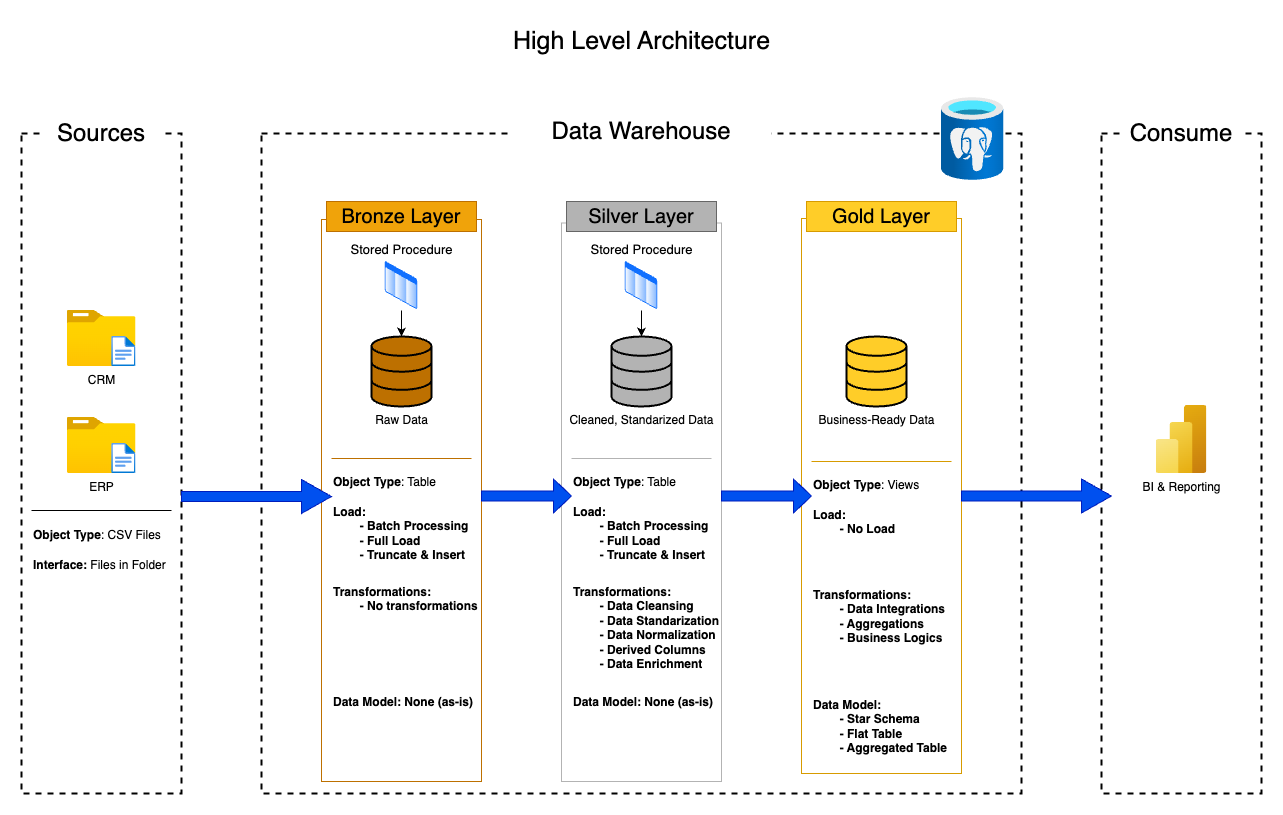

The diagram above was exported from draw.io. Its source (the exported page's mxGraphModel, read from the mxfile embedded in the PNG):
<mxGraphModel dx="1273" dy="835" grid="1" gridSize="10" guides="1" tooltips="1" connect="1" arrows="1" fold="1" page="1" pageScale="1" pageWidth="827" pageHeight="1169" math="0" shadow="0">
  <root>
    <mxCell id="0" />
    <mxCell id="1" parent="0" />
    <mxCell id="lyZgoKxyAv_1q3j7p0x5-1" value="" style="rounded=0;whiteSpace=wrap;html=1;fillColor=none;strokeColor=#000000;dashed=1;strokeWidth=2;" parent="1" vertex="1">
      <mxGeometry x="200" y="273" width="160" height="660" as="geometry" />
    </mxCell>
    <mxCell id="lyZgoKxyAv_1q3j7p0x5-3" value="&lt;font style=&quot;font-size: 24px;&quot;&gt;Sources&lt;/font&gt;" style="rounded=0;whiteSpace=wrap;html=1;strokeColor=none;" parent="1" vertex="1">
      <mxGeometry x="220" y="243" width="120" height="60" as="geometry" />
    </mxCell>
    <mxCell id="lyZgoKxyAv_1q3j7p0x5-4" value="" style="rounded=0;whiteSpace=wrap;html=1;fillColor=none;dashed=1;strokeColor=#000000;strokeWidth=2;" parent="1" vertex="1">
      <mxGeometry x="440" y="273" width="760" height="660" as="geometry" />
    </mxCell>
    <mxCell id="lyZgoKxyAv_1q3j7p0x5-5" value="&lt;font style=&quot;font-size: 24px;&quot;&gt;Data Warehouse&lt;/font&gt;" style="rounded=0;whiteSpace=wrap;html=1;strokeColor=none;" parent="1" vertex="1">
      <mxGeometry x="690" y="241" width="260" height="60" as="geometry" />
    </mxCell>
    <mxCell id="lyZgoKxyAv_1q3j7p0x5-6" value="" style="rounded=0;whiteSpace=wrap;html=1;fillColor=none;dashed=1;strokeColor=#000000;strokeWidth=2;" parent="1" vertex="1">
      <mxGeometry x="1280" y="273" width="160" height="660" as="geometry" />
    </mxCell>
    <mxCell id="lyZgoKxyAv_1q3j7p0x5-7" value="&lt;font style=&quot;font-size: 24px;&quot;&gt;Consume&lt;/font&gt;" style="rounded=0;whiteSpace=wrap;html=1;strokeColor=none;" parent="1" vertex="1">
      <mxGeometry x="1300" y="243" width="120" height="60" as="geometry" />
    </mxCell>
    <mxCell id="lyZgoKxyAv_1q3j7p0x5-15" value="" style="edgeStyle=orthogonalEdgeStyle;rounded=0;orthogonalLoop=1;jettySize=auto;html=1;entryX=0.5;entryY=0;entryDx=0;entryDy=0;" parent="1" edge="1">
      <mxGeometry relative="1" as="geometry">
        <mxPoint x="575" y="358" as="sourcePoint" />
        <mxPoint x="575" y="358" as="targetPoint" />
      </mxGeometry>
    </mxCell>
    <mxCell id="lyZgoKxyAv_1q3j7p0x5-11" value="" style="rounded=0;whiteSpace=wrap;html=1;fillColor=none;strokeColor=#B3B3B3;fontSize=20;gradientColor=#b3b3b3;" parent="1" vertex="1">
      <mxGeometry x="740" y="362.5" width="160" height="558.5" as="geometry" />
    </mxCell>
    <mxCell id="lyZgoKxyAv_1q3j7p0x5-10" value="Silver Layer" style="rounded=0;whiteSpace=wrap;html=1;fillColor=#B3B3B3;strokeColor=#666666;fontSize=20;gradientColor=none;" parent="1" vertex="1">
      <mxGeometry x="745" y="341" width="150" height="30" as="geometry" />
    </mxCell>
    <mxCell id="lyZgoKxyAv_1q3j7p0x5-14" value="" style="rounded=0;whiteSpace=wrap;html=1;fillColor=none;strokeColor=#d79b00;fontSize=20;gradientColor=#ffa500;" parent="1" vertex="1">
      <mxGeometry x="980" y="358" width="160" height="555" as="geometry" />
    </mxCell>
    <mxCell id="lyZgoKxyAv_1q3j7p0x5-13" value="Gold Layer" style="rounded=0;whiteSpace=wrap;html=1;fillColor=#ffcd28;strokeColor=#d79b00;fontSize=20;gradientColor=none;" parent="1" vertex="1">
      <mxGeometry x="985" y="341" width="150" height="30" as="geometry" />
    </mxCell>
    <mxCell id="lyZgoKxyAv_1q3j7p0x5-16" value="" style="rounded=0;whiteSpace=wrap;html=1;fillColor=none;strokeColor=#BD7000;fontSize=20;fontColor=#000000;" parent="1" vertex="1">
      <mxGeometry x="500" y="359" width="160" height="562" as="geometry" />
    </mxCell>
    <mxCell id="lyZgoKxyAv_1q3j7p0x5-8" value="Bronze Layer" style="rounded=0;whiteSpace=wrap;html=1;fillColor=#f0a30a;fontColor=#000000;strokeColor=#BD7000;fontSize=20;" parent="1" vertex="1">
      <mxGeometry x="505" y="341" width="150" height="30" as="geometry" />
    </mxCell>
    <mxCell id="KUInfEM1UqBrggKI_Lq--1" value="" style="image;aspect=fixed;html=1;points=[];align=center;fontSize=12;image=img/lib/azure2/databases/Azure_Database_PostgreSQL_Server.svg;" parent="1" vertex="1">
      <mxGeometry x="1120" y="237" width="62.25" height="83" as="geometry" />
    </mxCell>
    <mxCell id="KUInfEM1UqBrggKI_Lq--4" value="CRM" style="image;aspect=fixed;html=1;points=[];align=center;fontSize=12;image=img/lib/azure2/general/Folder_Blank.svg;" parent="1" vertex="1">
      <mxGeometry x="245.5" y="450" width="69" height="56.00000000000001" as="geometry" />
    </mxCell>
    <mxCell id="KUInfEM1UqBrggKI_Lq--6" value="" style="image;aspect=fixed;html=1;points=[];align=center;fontSize=12;image=img/lib/azure2/general/File.svg;" parent="1" vertex="1">
      <mxGeometry x="290.15" y="476" width="24.35" height="30" as="geometry" />
    </mxCell>
    <mxCell id="KUInfEM1UqBrggKI_Lq--7" value="ERP" style="image;aspect=fixed;html=1;points=[];align=center;fontSize=12;image=img/lib/azure2/general/Folder_Blank.svg;" parent="1" vertex="1">
      <mxGeometry x="245.5" y="557" width="69" height="56.00000000000001" as="geometry" />
    </mxCell>
    <mxCell id="KUInfEM1UqBrggKI_Lq--8" value="" style="image;aspect=fixed;html=1;points=[];align=center;fontSize=12;image=img/lib/azure2/general/File.svg;" parent="1" vertex="1">
      <mxGeometry x="290.15" y="583" width="24.35" height="30" as="geometry" />
    </mxCell>
    <mxCell id="KUInfEM1UqBrggKI_Lq--12" value="" style="endArrow=none;html=1;rounded=0;" parent="1" edge="1">
      <mxGeometry width="50" height="50" relative="1" as="geometry">
        <mxPoint x="310" y="650" as="sourcePoint" />
        <mxPoint x="310" y="650" as="targetPoint" />
        <Array as="points">
          <mxPoint x="210" y="650" />
          <mxPoint x="280" y="650" />
          <mxPoint x="310" y="650" />
          <mxPoint x="350" y="650" />
        </Array>
      </mxGeometry>
    </mxCell>
    <mxCell id="KUInfEM1UqBrggKI_Lq--14" value="&lt;b&gt;&lt;font&gt;Object Type&lt;/font&gt;&lt;/b&gt;: CSV Files" style="text;strokeColor=none;align=left;fillColor=none;html=1;verticalAlign=middle;whiteSpace=wrap;rounded=0;fontSize=12;" parent="1" vertex="1">
      <mxGeometry x="210" y="660" width="140" height="30" as="geometry" />
    </mxCell>
    <mxCell id="KUInfEM1UqBrggKI_Lq--15" value="&lt;b&gt;Interface:&lt;/b&gt; Files in Folder" style="text;strokeColor=none;align=left;fillColor=none;html=1;verticalAlign=middle;whiteSpace=wrap;rounded=0;fontSize=12;" parent="1" vertex="1">
      <mxGeometry x="210" y="690" width="140" height="30" as="geometry" />
    </mxCell>
    <mxCell id="KUInfEM1UqBrggKI_Lq--16" value="Raw Data" style="html=1;verticalLabelPosition=bottom;align=center;labelBackgroundColor=none;verticalAlign=top;strokeWidth=2;strokeColor=default;shadow=0;dashed=0;shape=mxgraph.ios7.icons.data;fillColor=#BD7000;" parent="1" vertex="1">
      <mxGeometry x="550" y="476" width="60" height="70" as="geometry" />
    </mxCell>
    <mxCell id="KUInfEM1UqBrggKI_Lq--18" value="&lt;span&gt;Cleaned, Standarized Data&lt;/span&gt;" style="html=1;verticalLabelPosition=bottom;align=center;labelBackgroundColor=none;verticalAlign=top;strokeWidth=2;strokeColor=default;shadow=0;dashed=0;shape=mxgraph.ios7.icons.data;fillColor=#B3B3B3;" parent="1" vertex="1">
      <mxGeometry x="790" y="476" width="60" height="70" as="geometry" />
    </mxCell>
    <mxCell id="KUInfEM1UqBrggKI_Lq--19" value="&lt;span style=&quot;&quot;&gt;Business-Ready Data&lt;/span&gt;" style="html=1;verticalLabelPosition=bottom;align=center;labelBackgroundColor=none;verticalAlign=top;strokeWidth=2;strokeColor=default;shadow=0;dashed=0;shape=mxgraph.ios7.icons.data;fillColor=#FFCD28;" parent="1" vertex="1">
      <mxGeometry x="1025" y="476" width="60" height="70" as="geometry" />
    </mxCell>
    <mxCell id="KUInfEM1UqBrggKI_Lq--23" value="" style="shape=singleArrow;whiteSpace=wrap;html=1;fillColor=#0050ef;fontColor=#ffffff;strokeColor=#001DBC;" parent="1" vertex="1">
      <mxGeometry x="900" y="618.5" width="90" height="34" as="geometry" />
    </mxCell>
    <mxCell id="KUInfEM1UqBrggKI_Lq--26" value="" style="endArrow=none;html=1;rounded=0;fillColor=#f0a30a;strokeColor=#BD7000;" parent="1" edge="1">
      <mxGeometry width="50" height="50" relative="1" as="geometry">
        <mxPoint x="605" y="598" as="sourcePoint" />
        <mxPoint x="605" y="598" as="targetPoint" />
        <Array as="points">
          <mxPoint x="510" y="598" />
          <mxPoint x="575" y="598" />
          <mxPoint x="605" y="598" />
          <mxPoint x="650" y="598" />
        </Array>
      </mxGeometry>
    </mxCell>
    <mxCell id="KUInfEM1UqBrggKI_Lq--27" value="" style="endArrow=none;html=1;rounded=0;fillColor=#647687;strokeColor=#B3B3B3;" parent="1" edge="1">
      <mxGeometry width="50" height="50" relative="1" as="geometry">
        <mxPoint x="865" y="598" as="sourcePoint" />
        <mxPoint x="865" y="598" as="targetPoint" />
        <Array as="points">
          <mxPoint x="750" y="598" />
          <mxPoint x="835" y="598" />
          <mxPoint x="865" y="598" />
          <mxPoint x="890" y="598" />
        </Array>
      </mxGeometry>
    </mxCell>
    <mxCell id="KUInfEM1UqBrggKI_Lq--28" value="" style="endArrow=none;html=1;rounded=0;strokeColor=#D79B00;" parent="1" edge="1">
      <mxGeometry width="50" height="50" relative="1" as="geometry">
        <mxPoint x="1085" y="601" as="sourcePoint" />
        <mxPoint x="1085" y="601" as="targetPoint" />
        <Array as="points">
          <mxPoint x="990" y="601" />
          <mxPoint x="1055" y="601" />
          <mxPoint x="1085" y="601" />
          <mxPoint x="1130" y="601" />
        </Array>
      </mxGeometry>
    </mxCell>
    <mxCell id="KUInfEM1UqBrggKI_Lq--29" value="&lt;b&gt;Load:&amp;nbsp;&lt;/b&gt;&lt;div&gt;&lt;b&gt;&amp;nbsp;&lt;span style=&quot;white-space: pre;&quot;&gt;&#09;&lt;/span&gt;- Batch Processing&lt;/b&gt;&lt;/div&gt;&lt;div&gt;&lt;b&gt;&lt;span style=&quot;white-space: pre;&quot;&gt;&#09;&lt;/span&gt;- Full Load&amp;nbsp;&lt;/b&gt;&lt;/div&gt;&lt;div&gt;&lt;b&gt;&lt;span style=&quot;white-space: pre;&quot;&gt;&#09;&lt;/span&gt;- Truncate&amp;nbsp;&amp;amp; Insert&lt;/b&gt;&lt;/div&gt;" style="text;strokeColor=none;align=left;fillColor=none;html=1;verticalAlign=top;whiteSpace=wrap;rounded=0;fontSize=12;" parent="1" vertex="1">
      <mxGeometry x="510" y="638" width="140" height="80" as="geometry" />
    </mxCell>
    <mxCell id="KUInfEM1UqBrggKI_Lq--30" value="&lt;b&gt;&lt;font&gt;Object Type&lt;/font&gt;&lt;/b&gt;: Table" style="text;strokeColor=none;align=left;fillColor=none;html=1;verticalAlign=top;whiteSpace=wrap;rounded=0;fontSize=12;" parent="1" vertex="1">
      <mxGeometry x="510" y="608" width="140" height="30" as="geometry" />
    </mxCell>
    <mxCell id="KUInfEM1UqBrggKI_Lq--32" value="&lt;b&gt;Load:&amp;nbsp;&lt;/b&gt;&lt;div&gt;&lt;b&gt;&amp;nbsp;&lt;span style=&quot;white-space: pre;&quot;&gt;&#09;&lt;/span&gt;- Batch Processing&lt;/b&gt;&lt;/div&gt;&lt;div&gt;&lt;b&gt;&lt;span style=&quot;white-space: pre;&quot;&gt;&#09;&lt;/span&gt;- Full Load&amp;nbsp;&lt;/b&gt;&lt;/div&gt;&lt;div&gt;&lt;b&gt;&lt;span style=&quot;white-space: pre;&quot;&gt;&#09;&lt;/span&gt;- Truncate&amp;nbsp;&amp;amp; Insert&lt;/b&gt;&lt;/div&gt;" style="text;strokeColor=none;align=left;fillColor=none;html=1;verticalAlign=top;whiteSpace=wrap;rounded=0;fontSize=12;" parent="1" vertex="1">
      <mxGeometry x="750" y="638" width="140" height="80" as="geometry" />
    </mxCell>
    <mxCell id="KUInfEM1UqBrggKI_Lq--33" value="&lt;b&gt;&lt;font&gt;Object Type&lt;/font&gt;&lt;/b&gt;: Table" style="text;strokeColor=none;align=left;fillColor=none;html=1;verticalAlign=top;whiteSpace=wrap;rounded=0;fontSize=12;" parent="1" vertex="1">
      <mxGeometry x="750" y="608" width="140" height="30" as="geometry" />
    </mxCell>
    <mxCell id="KUInfEM1UqBrggKI_Lq--34" value="&lt;b&gt;&lt;font&gt;Object Type&lt;/font&gt;&lt;/b&gt;: Views" style="text;strokeColor=none;align=left;fillColor=none;html=1;verticalAlign=top;whiteSpace=wrap;rounded=0;fontSize=12;" parent="1" vertex="1">
      <mxGeometry x="990" y="611" width="140" height="30" as="geometry" />
    </mxCell>
    <mxCell id="KUInfEM1UqBrggKI_Lq--35" value="&lt;b&gt;Load:&amp;nbsp;&lt;/b&gt;&lt;div&gt;&lt;b&gt;&amp;nbsp;&lt;span style=&quot;white-space: pre;&quot;&gt;&#09;&lt;/span&gt;- No Load&lt;br&gt;&lt;/b&gt;&lt;/div&gt;" style="text;strokeColor=none;align=left;fillColor=none;html=1;verticalAlign=top;whiteSpace=wrap;rounded=0;fontSize=12;" parent="1" vertex="1">
      <mxGeometry x="990" y="641" width="140" height="60" as="geometry" />
    </mxCell>
    <mxCell id="KUInfEM1UqBrggKI_Lq--36" value="&lt;b&gt;Transformations:&amp;nbsp;&lt;/b&gt;&lt;div&gt;&lt;b&gt;&amp;nbsp;&lt;span style=&quot;white-space: pre;&quot;&gt;&#09;&lt;/span&gt;- No transformations&lt;/b&gt;&lt;/div&gt;" style="text;strokeColor=none;align=left;fillColor=none;html=1;verticalAlign=top;rounded=0;fontSize=12;" parent="1" vertex="1">
      <mxGeometry x="510" y="718" width="140" height="70" as="geometry" />
    </mxCell>
    <mxCell id="KUInfEM1UqBrggKI_Lq--37" value="&lt;b&gt;Transformations:&amp;nbsp;&lt;/b&gt;&lt;div&gt;&lt;b&gt;&amp;nbsp;&lt;span style=&quot;white-space: pre;&quot;&gt;&#09;&lt;/span&gt;- Data Cleansing&lt;/b&gt;&lt;/div&gt;&lt;div&gt;&lt;b&gt;&lt;span style=&quot;white-space: pre;&quot;&gt;&#09;&lt;/span&gt;- Data Standarization&lt;br&gt;&lt;/b&gt;&lt;/div&gt;&lt;div&gt;&lt;b&gt;&lt;span style=&quot;white-space: pre;&quot;&gt;&#09;&lt;/span&gt;- Data Normalization&lt;br&gt;&lt;/b&gt;&lt;/div&gt;&lt;div&gt;&lt;b&gt;&lt;span style=&quot;white-space: pre;&quot;&gt;&#09;&lt;/span&gt;- Derived Columns&lt;br&gt;&lt;/b&gt;&lt;/div&gt;&lt;div&gt;&lt;b&gt;&lt;span style=&quot;white-space: pre;&quot;&gt;&#09;&lt;/span&gt;- Data Enrichment&lt;br&gt;&lt;/b&gt;&lt;/div&gt;" style="text;strokeColor=none;align=left;fillColor=none;html=1;verticalAlign=top;rounded=0;fontSize=12;" parent="1" vertex="1">
      <mxGeometry x="750" y="718" width="140" height="100" as="geometry" />
    </mxCell>
    <mxCell id="KUInfEM1UqBrggKI_Lq--38" value="&lt;b&gt;Transformations:&amp;nbsp;&lt;/b&gt;&lt;div&gt;&lt;b&gt;&amp;nbsp;&lt;span style=&quot;white-space: pre;&quot;&gt;&#09;&lt;/span&gt;- Data Integrations&lt;/b&gt;&lt;/div&gt;&lt;div&gt;&lt;b&gt;&lt;span style=&quot;white-space: pre;&quot;&gt;&#09;&lt;/span&gt;- Aggregations&lt;br&gt;&lt;/b&gt;&lt;/div&gt;&lt;div&gt;&lt;b&gt;&lt;span style=&quot;white-space: pre;&quot;&gt;&#09;&lt;/span&gt;- Business Logics&lt;br&gt;&lt;/b&gt;&lt;/div&gt;" style="text;strokeColor=none;align=left;fillColor=none;html=1;verticalAlign=top;rounded=0;fontSize=12;" parent="1" vertex="1">
      <mxGeometry x="990" y="721" width="140" height="100" as="geometry" />
    </mxCell>
    <mxCell id="KUInfEM1UqBrggKI_Lq--39" value="&lt;b&gt;Data Model: None (as-is)&lt;/b&gt;" style="text;strokeColor=none;align=left;fillColor=none;html=1;verticalAlign=top;rounded=0;fontSize=12;" parent="1" vertex="1">
      <mxGeometry x="510" y="828" width="140" height="70" as="geometry" />
    </mxCell>
    <mxCell id="KUInfEM1UqBrggKI_Lq--40" value="&lt;b&gt;Data Model: None (as-is)&lt;/b&gt;" style="text;strokeColor=none;align=left;fillColor=none;html=1;verticalAlign=top;rounded=0;fontSize=12;" parent="1" vertex="1">
      <mxGeometry x="750" y="828" width="140" height="70" as="geometry" />
    </mxCell>
    <mxCell id="KUInfEM1UqBrggKI_Lq--41" value="&lt;b&gt;Data Model:&lt;/b&gt;&lt;div&gt;&lt;b&gt;&lt;span style=&quot;white-space: pre;&quot;&gt;&#09;&lt;/span&gt;- Star Schema&lt;br&gt;&lt;/b&gt;&lt;/div&gt;&lt;div&gt;&lt;b&gt;&lt;span style=&quot;white-space: pre;&quot;&gt;&#09;&lt;/span&gt;- Flat Table&lt;br&gt;&lt;/b&gt;&lt;/div&gt;&lt;div&gt;&lt;b&gt;&lt;span style=&quot;white-space: pre;&quot;&gt;&#09;&lt;/span&gt;- Aggregated Table&lt;br&gt;&lt;/b&gt;&lt;/div&gt;" style="text;strokeColor=none;align=left;fillColor=none;html=1;verticalAlign=top;rounded=0;fontSize=12;" parent="1" vertex="1">
      <mxGeometry x="990" y="831" width="140" height="70" as="geometry" />
    </mxCell>
    <mxCell id="KUInfEM1UqBrggKI_Lq--42" value="BI &amp;amp; Reporting" style="image;aspect=fixed;html=1;points=[];align=center;fontSize=12;image=img/lib/azure2/analytics/Power_BI_Embedded.svg;" parent="1" vertex="1">
      <mxGeometry x="1334.5" y="545" width="51" height="68" as="geometry" />
    </mxCell>
    <mxCell id="KUInfEM1UqBrggKI_Lq--48" value="" style="shape=singleArrow;whiteSpace=wrap;html=1;fillColor=#0050ef;fontColor=#ffffff;strokeColor=#001DBC;" parent="1" vertex="1">
      <mxGeometry x="660" y="618.5" width="90" height="34" as="geometry" />
    </mxCell>
    <mxCell id="KUInfEM1UqBrggKI_Lq--49" value="" style="shape=singleArrow;whiteSpace=wrap;html=1;fillColor=#0050ef;fontColor=#ffffff;strokeColor=#001DBC;" parent="1" vertex="1">
      <mxGeometry x="360" y="619" width="150" height="34" as="geometry" />
    </mxCell>
    <mxCell id="KUInfEM1UqBrggKI_Lq--50" value="" style="shape=singleArrow;whiteSpace=wrap;html=1;fillColor=#0050ef;fontColor=#ffffff;strokeColor=#001DBC;" parent="1" vertex="1">
      <mxGeometry x="1140" y="618.5" width="150" height="34" as="geometry" />
    </mxCell>
    <mxCell id="1lUfmuPXQ2iYBiq7NT0C-1" value="&lt;font style=&quot;font-size: 25px;&quot;&gt;High Level Architecture&lt;/font&gt;" style="text;html=1;align=center;verticalAlign=middle;resizable=0;points=[];autosize=1;strokeColor=none;fillColor=none;" vertex="1" parent="1">
      <mxGeometry x="680" y="160" width="280" height="40" as="geometry" />
    </mxCell>
    <mxCell id="1lUfmuPXQ2iYBiq7NT0C-3" value="&lt;font style=&quot;font-size: 13px;&quot;&gt;Stored Procedure&lt;/font&gt;" style="image;aspect=fixed;perimeter=ellipsePerimeter;html=1;align=center;shadow=0;dashed=0;spacingTop=3;image=img/lib/active_directory/list.svg;labelPosition=center;verticalLabelPosition=top;verticalAlign=bottom;" vertex="1" parent="1">
      <mxGeometry x="562.5" y="400" width="35" height="50" as="geometry" />
    </mxCell>
    <mxCell id="1lUfmuPXQ2iYBiq7NT0C-4" value="" style="edgeStyle=none;orthogonalLoop=1;jettySize=auto;html=1;rounded=0;exitX=0.5;exitY=1;exitDx=0;exitDy=0;" edge="1" parent="1" source="1lUfmuPXQ2iYBiq7NT0C-3" target="KUInfEM1UqBrggKI_Lq--16">
      <mxGeometry width="100" relative="1" as="geometry">
        <mxPoint x="380" y="460" as="sourcePoint" />
        <mxPoint x="480" y="460" as="targetPoint" />
        <Array as="points" />
      </mxGeometry>
    </mxCell>
    <mxCell id="1lUfmuPXQ2iYBiq7NT0C-5" value="&lt;font style=&quot;font-size: 13px;&quot;&gt;Stored Procedure&lt;/font&gt;" style="image;aspect=fixed;perimeter=ellipsePerimeter;html=1;align=center;shadow=0;dashed=0;spacingTop=3;image=img/lib/active_directory/list.svg;labelPosition=center;verticalLabelPosition=top;verticalAlign=bottom;" vertex="1" parent="1">
      <mxGeometry x="802.5" y="400" width="35" height="50" as="geometry" />
    </mxCell>
    <mxCell id="1lUfmuPXQ2iYBiq7NT0C-6" value="" style="edgeStyle=none;orthogonalLoop=1;jettySize=auto;html=1;rounded=0;exitX=0.5;exitY=1;exitDx=0;exitDy=0;" edge="1" parent="1" source="1lUfmuPXQ2iYBiq7NT0C-5">
      <mxGeometry width="100" relative="1" as="geometry">
        <mxPoint x="620" y="460" as="sourcePoint" />
        <mxPoint x="820" y="476" as="targetPoint" />
        <Array as="points" />
      </mxGeometry>
    </mxCell>
  </root>
</mxGraphModel>